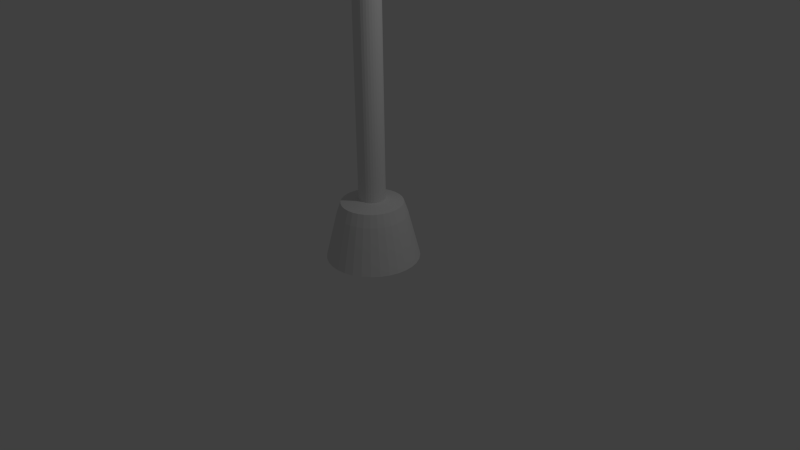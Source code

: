 # Source: StreetPoll.blend  (saved by Blender 2.72.0; exported with 4.5.12 LTS)
import bpy
from mathutils import Matrix  # noqa: F401  (used for matrix-valued properties, if any)

bpy.ops.wm.read_factory_settings(use_empty=True)
scene = bpy.context.scene
scene.name = 'Scene'

# ---- collections
col_collection_1 = bpy.data.collections.new('Collection 1'); scene.collection.children.link(col_collection_1)

# ---- world
world_world = bpy.data.worlds.new('World'); scene.world = world_world
world_world.color = (0.05088, 0.05088, 0.05088)
world_world.use_sun_shadow = False
world_world.sun_shadow_jitter_overblur = 0.0
world_world.cycles.sampling_method = 'MANUAL'
world_world.cycles.sample_map_resolution = 256

# ---- cameras
cam_camera = bpy.data.cameras.new('Camera')
cam_camera.clip_end = 100.0
cam_camera.lens = 35.0
cam_camera.sensor_width = 32.0
cam_camera.sensor_height = 18.0
cam_camera.ortho_scale = 7.314
cam_camera.dof.focus_distance = 0.0
cam_camera.dof.aperture_fstop = 128.0

# ---- lights
light_lamp = bpy.data.lights.new('Lamp', 'POINT')
light_lamp.transmission_factor = 0.0
light_lamp.cutoff_distance = 30.0
light_lamp.energy = 100.0
light_lamp.shadow_buffer_clip_start = 1.001
light_lamp.shadow_soft_size = 0.1
light_lamp.shadow_maximum_resolution = 0.006
light_lamp.use_absolute_resolution = True
light_lamp.cycles.use_multiple_importance_sampling = False

# ---- meshes
me_circle = bpy.data.meshes.new('Circle')
me_circle.from_pydata([(0.0, 1.0, 0.0), (-0.1951, 0.9808, 0.0), (-0.3827, 0.9239, 0.0), (-0.5556, 0.8315, 0.0), (-0.7071, 0.7071, 0.0), (-0.8315, 0.5556, 0.0), (-0.9239, 0.3827, 0.0), (-0.9808, 0.1951, 0.0), (-1.0, 7.55e-08, 0.0), (-0.9808, -0.1951, 0.0), (-0.9239, -0.3827, 0.0), (-0.8315, -0.5556, 0.0), (-0.7071, -0.7071, 0.0), (-0.5556, -0.8315, 0.0), (-0.3827, -0.9239, 0.0), (-0.1951, -0.9808, 0.0), (3.258e-07, -1.0, 0.0), (0.1951, -0.9808, 0.0), (0.3827, -0.9239, 0.0), (0.5556, -0.8315, 0.0), (0.7071, -0.7071, 0.0), (0.8315, -0.5556, 0.0), (0.9239, -0.3827, 0.0), (0.9808, -0.1951, 0.0), (1.0, 9.656e-07, 0.0), (0.9808, 0.1951, 0.0), (0.9239, 0.3827, 0.0), (0.8315, 0.5556, 0.0), (0.7071, 0.7071, 0.0), (0.5556, 0.8315, 0.0), (0.3827, 0.9239, 0.0), (0.1951, 0.9808, 0.0), (-2.188e-08, 0.7534, 0.9886), (-0.147, 0.7389, 0.9886), (-0.2883, 0.6961, 0.9886), (-0.4186, 0.6264, 0.9886), (-0.5327, 0.5327, 0.9886), (-0.6264, 0.4186, 0.9886), (-0.6961, 0.2883, 0.9886), (-0.7389, 0.147, 0.9886), (-0.7534, 1.288e-07, 0.9886), (-0.7389, -0.147, 0.9886), (-0.6961, -0.2883, 0.9886), (-0.6264, -0.4186, 0.9886), (-0.5327, -0.5327, 0.9886), (-0.4186, -0.6264, 0.9886), (-0.2883, -0.6961, 0.9886), (-0.147, -0.7389, 0.9886), (2.236e-07, -0.7534, 0.9886), (0.147, -0.7389, 0.9886), (0.2883, -0.6961, 0.9886), (0.4186, -0.6264, 0.9886), (0.5327, -0.5327, 0.9886), (0.6264, -0.4186, 0.9886), (0.6961, -0.2883, 0.9886), (0.7389, -0.147, 0.9886), (0.7534, 7.994e-07, 0.9886), (0.7389, 0.147, 0.9886), (0.6961, 0.2883, 0.9886), (0.6264, 0.4186, 0.9886), (0.5327, 0.5327, 0.9886), (0.4186, 0.6264, 0.9886), (0.2883, 0.6961, 0.9886), (0.147, 0.7389, 0.9886), (-5.968e-08, 0.2859, 1.334), (-0.05578, 0.2804, 1.334), (-0.1094, 0.2641, 1.334), (-0.1588, 0.2377, 1.334), (-0.2022, 0.2022, 1.334), (-0.2377, 0.1588, 1.334), (-0.2641, 0.1094, 1.334), (-0.2804, 0.05578, 1.334), (-0.2859, 2.392e-07, 1.334), (-0.2804, -0.05578, 1.334), (-0.2641, -0.1094, 1.334), (-0.2377, -0.1588, 1.334), (-0.2022, -0.2022, 1.334), (-0.1588, -0.2377, 1.334), (-0.1094, -0.2641, 1.334), (-0.05578, -0.2804, 1.334), (3.348e-08, -0.2859, 1.334), (0.05578, -0.2804, 1.334), (0.1094, -0.2641, 1.334), (0.1588, -0.2377, 1.334), (0.2022, -0.2022, 1.334), (0.2377, -0.1588, 1.334), (0.2641, -0.1094, 1.334), (0.2804, -0.05578, 1.334), (0.2859, 4.937e-07, 1.334), (0.2804, 0.05578, 1.334), (0.2641, 0.1094, 1.334), (0.2377, 0.1588, 1.334), (0.2022, 0.2022, 1.334), (0.1588, 0.2377, 1.334), (0.1094, 0.2641, 1.334), (0.05578, 0.2804, 1.334), (-5.968e-08, 0.2859, 21.83), (-0.05578, 0.2804, 21.83), (-0.1094, 0.2641, 21.83), (-0.1588, 0.2377, 21.83), (-0.2022, 0.2022, 21.83), (-0.2377, 0.1588, 21.83), (-0.2641, 0.1094, 21.83), (-0.2804, 0.05578, 21.83), (-0.2859, 2.392e-07, 21.83), (-0.2804, -0.05578, 21.83), (-0.2641, -0.1094, 21.83), (-0.2377, -0.1588, 21.83), (-0.2022, -0.2022, 21.83), (-0.1588, -0.2377, 21.83), (-0.1094, -0.2641, 21.83), (-0.05578, -0.2804, 21.83), (3.348e-08, -0.2859, 21.83), (0.05578, -0.2804, 21.83), (0.1094, -0.2641, 21.83), (0.1588, -0.2377, 21.83), (0.2022, -0.2022, 21.83), (0.2377, -0.1588, 21.83), (0.2641, -0.1094, 21.83), (0.2804, -0.05578, 21.83), (0.2859, 4.937e-07, 21.83), (0.2804, 0.05578, 21.83), (0.2641, 0.1094, 21.83), (0.2377, 0.1588, 21.83), (0.2022, 0.2022, 21.83), (0.1588, 0.2377, 21.83), (0.1094, 0.2641, 21.83), (0.05578, 0.2804, 21.83), (0.6643, 7.41e-07, 1.249), (0.6515, 0.1296, 1.249), (-0.2542, 0.6137, 1.249), (-0.3691, 0.5523, 1.249), (-0.3691, -0.5523, 1.249), (-0.2542, -0.6137, 1.249), (0.6137, -0.2542, 1.249), (0.6515, -0.1296, 1.249), (-2.932e-08, 0.6643, 1.249), (-0.1296, 0.6515, 1.249), (-0.5523, -0.3691, 1.249), (-0.4697, -0.4697, 1.249), (0.1296, 0.6515, 1.249), (0.4697, -0.4697, 1.249), (0.5523, -0.3691, 1.249), (-0.6515, -0.1296, 1.249), (-0.6137, -0.2542, 1.249), (0.3691, 0.5523, 1.249), (0.2542, 0.6137, 1.249), (0.2542, -0.6137, 1.249), (0.3691, -0.5523, 1.249), (-0.6515, 0.1296, 1.249), (-0.6643, 1.497e-07, 1.249), (0.5523, 0.3691, 1.249), (0.4697, 0.4697, 1.249), (1.871e-07, -0.6643, 1.249), (0.1296, -0.6515, 1.249), (-0.5523, 0.3691, 1.249), (-0.6137, 0.2542, 1.249), (0.6137, 0.2542, 1.249), (-0.4697, 0.4697, 1.249), (-0.1296, -0.6515, 1.249), (-5.741e-08, 0.3159, 21.83), (-0.06163, 0.3099, 21.83), (-0.1209, 0.2919, 21.83), (-0.1755, 0.2627, 21.83), (-0.2234, 0.2234, 21.83), (-0.2627, 0.1755, 21.83), (-0.2919, 0.1209, 21.83), (-0.3099, 0.06163, 21.83), (-0.3159, 2.316e-07, 21.83), (-0.3099, -0.06163, 21.83), (-0.2919, -0.1209, 21.83), (-0.2627, -0.1755, 21.83), (-0.2234, -0.2234, 21.83), (-0.1755, -0.2627, 21.83), (-0.1209, -0.2919, 21.83), (-0.06163, -0.3099, 21.83), (4.553e-08, -0.3159, 21.83), (0.06163, -0.3099, 21.83), (0.1209, -0.2919, 21.83), (0.1755, -0.2627, 21.83), (0.2234, -0.2234, 21.83), (0.2627, -0.1755, 21.83), (0.2919, -0.1209, 21.83), (0.3099, -0.06163, 21.83), (0.3159, 5.128e-07, 21.83), (0.3099, 0.06163, 21.83), (0.2919, 0.1209, 21.83), (0.2627, 0.1755, 21.83), (0.2234, 0.2234, 21.83), (0.1755, 0.2627, 21.83), (0.1209, 0.2919, 21.83), (0.06163, 0.3099, 21.83), (-5.741e-08, 0.3159, 21.93), (-0.06163, 0.3099, 21.93), (-0.1209, 0.2919, 21.93), (-0.1755, 0.2627, 21.93), (-0.2234, 0.2234, 21.93), (-0.2627, 0.1755, 21.93), (-0.2919, 0.1209, 21.93), (-0.3099, 0.06163, 21.93), (-0.3159, 2.316e-07, 21.93), (-0.3099, -0.06163, 21.93), (-0.2919, -0.1209, 21.93), (-0.2627, -0.1755, 21.93), (-0.2234, -0.2234, 21.93), (-0.1755, -0.2627, 21.93), (-0.1209, -0.2919, 21.93), (-0.06163, -0.3099, 21.93), (4.553e-08, -0.3159, 21.93), (0.06163, -0.3099, 21.93), (0.1209, -0.2919, 21.93), (0.1755, -0.2627, 21.93), (0.2234, -0.2234, 21.93), (0.2627, -0.1755, 21.93), (0.2919, -0.1209, 21.93), (0.3099, -0.06163, 21.93), (0.3159, 5.128e-07, 21.93), (0.3099, 0.06163, 21.93), (0.2919, 0.1209, 21.93), (0.2627, 0.1755, 21.93), (0.2234, 0.2234, 21.93), (0.1755, 0.2627, 21.93), (0.1209, 0.2919, 21.93), (0.06163, 0.3099, 21.93), (-6.268e-08, 0.2589, 21.93), (-0.05051, 0.2539, 21.93), (-0.09907, 0.2392, 21.93), (-0.1438, 0.2153, 21.93), (-0.1831, 0.1831, 21.93), (-0.2153, 0.1438, 21.93), (-0.2392, 0.09907, 21.93), (-0.2539, 0.05051, 21.93), (-0.2589, 2.481e-07, 21.93), (-0.2539, -0.05051, 21.93), (-0.2392, -0.09907, 21.93), (-0.2153, -0.1438, 21.93), (-0.1831, -0.1831, 21.93), (-0.1438, -0.2153, 21.93), (-0.09907, -0.2392, 21.93), (-0.05051, -0.2539, 21.93), (2.167e-08, -0.2589, 21.93), (0.05051, -0.2539, 21.93), (0.09907, -0.2392, 21.93), (0.1438, -0.2153, 21.93), (0.1831, -0.1831, 21.93), (0.2153, -0.1438, 21.93), (0.2392, -0.09907, 21.93), (0.2539, -0.05051, 21.93), (0.2589, 4.785e-07, 21.93), (0.2539, 0.05051, 21.93), (0.2392, 0.09907, 21.93), (0.2153, 0.1438, 21.93), (0.1831, 0.1831, 21.93), (0.1438, 0.2153, 21.93), (0.09907, 0.2392, 21.93), (0.05051, 0.2539, 21.93), (-6.268e-08, 0.2589, 22.02), (-0.05051, 0.2539, 22.02), (-0.09907, 0.2392, 22.02), (-0.1438, 0.2153, 22.02), (-0.1831, 0.1831, 22.02), (-0.2153, 0.1438, 22.02), (-0.2392, 0.09907, 22.02), (-0.2539, 0.05051, 22.02), (-0.2589, 2.481e-07, 22.02), (-0.2539, -0.05051, 22.02), (-0.2392, -0.09907, 22.02), (-0.2153, -0.1438, 22.02), (-0.1831, -0.1831, 22.02), (-0.1438, -0.2153, 22.02), (-0.09907, -0.2392, 22.02), (-0.05051, -0.2539, 22.02), (2.167e-08, -0.2589, 22.02), (0.05051, -0.2539, 22.02), (0.09907, -0.2392, 22.02), (0.1438, -0.2153, 22.02), (0.1831, -0.1831, 22.02), (0.2153, -0.1438, 22.02), (0.2392, -0.09907, 22.02), (0.2539, -0.05051, 22.02), (0.2589, 4.785e-07, 22.02), (0.2539, 0.05051, 22.02), (0.2392, 0.09907, 22.02), (0.2153, 0.1438, 22.02), (0.1831, 0.1831, 22.02), (0.1438, 0.2153, 22.02), (0.09907, 0.2392, 22.02), (0.05051, 0.2539, 22.02), (-6.761e-08, 0.2014, 22.08), (-0.0393, 0.1976, 22.08), (-0.07709, 0.1861, 22.08), (-0.1119, 0.1675, 22.08), (-0.1424, 0.1424, 22.08), (-0.1675, 0.1119, 22.08), (-0.1861, 0.07709, 22.08), (-0.1976, 0.0393, 22.08), (-0.2014, 2.629e-07, 22.08), (-0.1976, -0.0393, 22.08), (-0.1861, -0.07709, 22.08), (-0.1675, -0.1119, 22.08), (-0.1424, -0.1424, 22.08), (-0.1119, -0.1675, 22.08), (-0.07709, -0.1861, 22.08), (-0.0393, -0.1976, 22.08), (-1.966e-09, -0.2014, 22.08), (0.0393, -0.1976, 22.08), (0.07709, -0.1861, 22.08), (0.1119, -0.1675, 22.08), (0.1424, -0.1424, 22.08), (0.1675, -0.1119, 22.08), (0.1861, -0.07709, 22.08), (0.1976, -0.0393, 22.08), (0.2014, 4.422e-07, 22.08), (0.1976, 0.0393, 22.08), (0.1861, 0.07709, 22.08), (0.1675, 0.1119, 22.08), (0.1424, 0.1424, 22.08), (0.1119, 0.1675, 22.08), (0.07709, 0.1861, 22.08), (0.0393, 0.1976, 22.08), (-7.742e-08, 0.07397, 22.13), (-0.01443, 0.07255, 22.13), (-0.02831, 0.06834, 22.13), (-0.04109, 0.0615, 22.13), (-0.0523, 0.0523, 22.13), (-0.0615, 0.0411, 22.13), (-0.06834, 0.02831, 22.13), (-0.07255, 0.01443, 22.13), (-0.07397, 2.913e-07, 22.13), (-0.07255, -0.01443, 22.13), (-0.06834, -0.02831, 22.13), (-0.0615, -0.04109, 22.13), (-0.0523, -0.0523, 22.13), (-0.04109, -0.0615, 22.13), (-0.02831, -0.06834, 22.13), (-0.01443, -0.07255, 22.13), (-5.332e-08, -0.07397, 22.13), (0.01443, -0.07255, 22.13), (0.02831, -0.06834, 22.13), (0.04109, -0.0615, 22.13), (0.0523, -0.0523, 22.13), (0.0615, -0.04109, 22.13), (0.06834, -0.02831, 22.13), (0.07255, -0.01443, 22.13), (0.07397, 3.572e-07, 22.13), (0.07255, 0.01443, 22.13), (0.06834, 0.02831, 22.13), (0.0615, 0.0411, 22.13), (0.0523, 0.0523, 22.13), (0.04109, 0.0615, 22.13), (0.02831, 0.06834, 22.13), (0.01443, 0.07255, 22.13), (0.2641, 0.1094, 21.19), (0.2377, 0.1588, 21.19), (-0.2022, 0.2022, 21.19), (-0.2377, 0.1588, 21.19), (-0.05578, -0.2804, 21.19), (3.348e-08, -0.2859, 21.19), (0.2859, 4.937e-07, 21.19), (0.2804, 0.05578, 21.19), (-0.1094, 0.2641, 21.19), (-0.1588, 0.2377, 21.19), (-0.1588, -0.2377, 21.19), (-0.1094, -0.2641, 21.19), (0.2641, -0.1094, 21.19), (0.2804, -0.05578, 21.19), (-5.968e-08, 0.2859, 21.19), (-0.05578, 0.2804, 21.19), (-0.2377, -0.1588, 21.19), (-0.2022, -0.2022, 21.19), (0.05578, 0.2804, 21.19), (0.2022, -0.2022, 21.19), (0.2377, -0.1588, 21.19), (-0.2804, -0.05578, 21.19), (-0.2641, -0.1094, 21.19), (0.1588, 0.2377, 21.19), (0.1094, 0.2641, 21.19), (0.1094, -0.2641, 21.19), (0.1588, -0.2377, 21.19), (-0.2804, 0.05578, 21.19), (-0.2859, 2.392e-07, 21.19), (0.2022, 0.2022, 21.19), (0.05578, -0.2804, 21.19), (-0.2641, 0.1094, 21.19)], [], [(23, 24, 56, 55), (1, 2, 34, 33), (12, 13, 45, 44), (21, 22, 54, 53), (10, 11, 43, 42), (30, 31, 63, 62), (19, 20, 52, 51), (8, 9, 41, 40), (28, 29, 61, 60), (17, 18, 50, 49), (6, 7, 39, 38), (26, 27, 59, 58), (4, 5, 37, 36), (15, 16, 48, 47), (24, 25, 57, 56), (2, 3, 35, 34), (13, 14, 46, 45), (22, 23, 55, 54), (0, 1, 33, 32), (11, 12, 44, 43), (31, 0, 32, 63), (20, 21, 53, 52), (9, 10, 42, 41), (29, 30, 62, 61), (18, 19, 51, 50), (7, 8, 40, 39), (27, 28, 60, 59), (16, 17, 49, 48), (5, 6, 38, 37), (25, 26, 58, 57), (3, 4, 36, 35), (14, 15, 47, 46), (128, 129, 89, 88), (130, 131, 67, 66), (132, 133, 78, 77), (134, 135, 87, 86), (136, 137, 65, 64), (138, 139, 76, 75), (140, 136, 64, 95), (141, 142, 85, 84), (143, 144, 74, 73), (145, 146, 94, 93), (147, 148, 83, 82), (149, 150, 72, 71), (151, 152, 92, 91), (153, 154, 81, 80), (155, 156, 70, 69), (129, 157, 90, 89), (131, 158, 68, 67), (133, 159, 79, 78), (135, 128, 88, 87), (137, 130, 66, 65), (139, 132, 77, 76), (142, 134, 86, 85), (144, 138, 75, 74), (146, 140, 95, 94), (148, 141, 84, 83), (150, 143, 73, 72), (152, 145, 93, 92), (154, 147, 82, 81), (156, 149, 71, 70), (157, 151, 91, 90), (158, 155, 69, 68), (159, 153, 80, 79), (352, 353, 123, 122), (354, 355, 101, 100), (356, 357, 112, 111), (358, 359, 121, 120), (360, 361, 99, 98), (362, 363, 110, 109), (364, 365, 119, 118), (366, 367, 97, 96), (368, 369, 108, 107), (370, 366, 96, 127), (371, 372, 117, 116), (373, 374, 106, 105), (375, 376, 126, 125), (377, 378, 115, 114), (379, 380, 104, 103), (353, 381, 124, 123), (357, 382, 113, 112), (355, 383, 102, 101), (359, 352, 122, 121), (361, 354, 100, 99), (363, 356, 111, 110), (365, 358, 120, 119), (367, 360, 98, 97), (369, 362, 109, 108), (372, 364, 118, 117), (374, 368, 107, 106), (376, 370, 127, 126), (378, 371, 116, 115), (380, 373, 105, 104), (381, 375, 125, 124), (382, 377, 114, 113), (383, 379, 103, 102), (56, 57, 129, 128), (34, 35, 131, 130), (45, 46, 133, 132), (54, 55, 135, 134), (32, 33, 137, 136), (43, 44, 139, 138), (63, 32, 136, 140), (52, 53, 142, 141), (41, 42, 144, 143), (61, 62, 146, 145), (50, 51, 148, 147), (39, 40, 150, 149), (59, 60, 152, 151), (48, 49, 154, 153), (37, 38, 156, 155), (57, 58, 157, 129), (35, 36, 158, 131), (46, 47, 159, 133), (55, 56, 128, 135), (33, 34, 130, 137), (44, 45, 132, 139), (53, 54, 134, 142), (42, 43, 138, 144), (62, 63, 140, 146), (51, 52, 141, 148), (40, 41, 143, 150), (60, 61, 145, 152), (49, 50, 147, 154), (38, 39, 149, 156), (58, 59, 151, 157), (36, 37, 155, 158), (47, 48, 153, 159), (124, 125, 189, 188), (113, 114, 178, 177), (102, 103, 167, 166), (122, 123, 187, 186), (100, 101, 165, 164), (111, 112, 176, 175), (120, 121, 185, 184), (98, 99, 163, 162), (109, 110, 174, 173), (118, 119, 183, 182), (96, 97, 161, 160), (107, 108, 172, 171), (127, 96, 160, 191), (116, 117, 181, 180), (105, 106, 170, 169), (125, 126, 190, 189), (114, 115, 179, 178), (103, 104, 168, 167), (123, 124, 188, 187), (112, 113, 177, 176), (101, 102, 166, 165), (121, 122, 186, 185), (99, 100, 164, 163), (110, 111, 175, 174), (119, 120, 184, 183), (97, 98, 162, 161), (108, 109, 173, 172), (117, 118, 182, 181), (106, 107, 171, 170), (126, 127, 191, 190), (115, 116, 180, 179), (104, 105, 169, 168), (181, 182, 214, 213), (170, 171, 203, 202), (190, 191, 223, 222), (179, 180, 212, 211), (168, 169, 201, 200), (188, 189, 221, 220), (177, 178, 210, 209), (166, 167, 199, 198), (186, 187, 219, 218), (164, 165, 197, 196), (175, 176, 208, 207), (184, 185, 217, 216), (162, 163, 195, 194), (173, 174, 206, 205), (182, 183, 215, 214), (160, 161, 193, 192), (171, 172, 204, 203), (191, 160, 192, 223), (180, 181, 213, 212), (169, 170, 202, 201), (189, 190, 222, 221), (178, 179, 211, 210), (167, 168, 200, 199), (187, 188, 220, 219), (176, 177, 209, 208), (165, 166, 198, 197), (185, 186, 218, 217), (163, 164, 196, 195), (174, 175, 207, 206), (183, 184, 216, 215), (161, 162, 194, 193), (172, 173, 205, 204), (215, 216, 248, 247), (193, 194, 226, 225), (204, 205, 237, 236), (213, 214, 246, 245), (202, 203, 235, 234), (222, 223, 255, 254), (211, 212, 244, 243), (200, 201, 233, 232), (220, 221, 253, 252), (209, 210, 242, 241), (198, 199, 231, 230), (218, 219, 251, 250), (196, 197, 229, 228), (207, 208, 240, 239), (216, 217, 249, 248), (194, 195, 227, 226), (205, 206, 238, 237), (214, 215, 247, 246), (192, 193, 225, 224), (203, 204, 236, 235), (223, 192, 224, 255), (212, 213, 245, 244), (201, 202, 234, 233), (221, 222, 254, 253), (210, 211, 243, 242), (199, 200, 232, 231), (219, 220, 252, 251), (208, 209, 241, 240), (197, 198, 230, 229), (217, 218, 250, 249), (195, 196, 228, 227), (206, 207, 239, 238), (249, 250, 282, 281), (227, 228, 260, 259), (238, 239, 271, 270), (247, 248, 280, 279), (225, 226, 258, 257), (236, 237, 269, 268), (245, 246, 278, 277), (234, 235, 267, 266), (254, 255, 287, 286), (243, 244, 276, 275), (232, 233, 265, 264), (252, 253, 285, 284), (241, 242, 274, 273), (230, 231, 263, 262), (250, 251, 283, 282), (228, 229, 261, 260), (239, 240, 272, 271), (248, 249, 281, 280), (226, 227, 259, 258), (237, 238, 270, 269), (246, 247, 279, 278), (224, 225, 257, 256), (235, 236, 268, 267), (255, 224, 256, 287), (244, 245, 277, 276), (233, 234, 266, 265), (253, 254, 286, 285), (242, 243, 275, 274), (231, 232, 264, 263), (251, 252, 284, 283), (240, 241, 273, 272), (229, 230, 262, 261), (283, 284, 316, 315), (272, 273, 305, 304), (261, 262, 294, 293), (281, 282, 314, 313), (259, 260, 292, 291), (270, 271, 303, 302), (279, 280, 312, 311), (257, 258, 290, 289), (268, 269, 301, 300), (277, 278, 310, 309), (266, 267, 299, 298), (286, 287, 319, 318), (275, 276, 308, 307), (264, 265, 297, 296), (284, 285, 317, 316), (273, 274, 306, 305), (262, 263, 295, 294), (282, 283, 315, 314), (260, 261, 293, 292), (271, 272, 304, 303), (280, 281, 313, 312), (258, 259, 291, 290), (269, 270, 302, 301), (278, 279, 311, 310), (256, 257, 289, 288), (267, 268, 300, 299), (287, 256, 288, 319), (276, 277, 309, 308), (265, 266, 298, 297), (285, 286, 318, 317), (274, 275, 307, 306), (263, 264, 296, 295), (317, 318, 350, 349), (306, 307, 339, 338), (295, 296, 328, 327), (315, 316, 348, 347), (304, 305, 337, 336), (293, 294, 326, 325), (313, 314, 346, 345), (291, 292, 324, 323), (302, 303, 335, 334), (311, 312, 344, 343), (289, 290, 322, 321), (300, 301, 333, 332), (309, 310, 342, 341), (298, 299, 331, 330), (318, 319, 351, 350), (307, 308, 340, 339), (296, 297, 329, 328), (316, 317, 349, 348), (305, 306, 338, 337), (294, 295, 327, 326), (314, 315, 347, 346), (292, 293, 325, 324), (303, 304, 336, 335), (312, 313, 345, 344), (290, 291, 323, 322), (301, 302, 334, 333), (310, 311, 343, 342), (288, 289, 321, 320), (299, 300, 332, 331), (319, 288, 320, 351), (308, 309, 341, 340), (297, 298, 330, 329), (321, 322, 323, 324, 325, 326, 327, 328, 329, 330, 331, 332, 333, 334, 335, 336, 337, 338, 339, 340, 341, 342, 343, 344, 345, 346, 347, 348, 349, 350, 351, 320), (90, 91, 353, 352), (68, 69, 355, 354), (79, 80, 357, 356), (88, 89, 359, 358), (66, 67, 361, 360), (77, 78, 363, 362), (86, 87, 365, 364), (64, 65, 367, 366), (75, 76, 369, 368), (95, 64, 366, 370), (84, 85, 372, 371), (73, 74, 374, 373), (93, 94, 376, 375), (82, 83, 378, 377), (71, 72, 380, 379), (91, 92, 381, 353), (80, 81, 382, 357), (69, 70, 383, 355), (89, 90, 352, 359), (67, 68, 354, 361), (78, 79, 356, 363), (87, 88, 358, 365), (65, 66, 360, 367), (76, 77, 362, 369), (85, 86, 364, 372), (74, 75, 368, 374), (94, 95, 370, 376), (83, 84, 371, 378), (72, 73, 373, 380), (92, 93, 375, 381), (81, 82, 377, 382), (70, 71, 379, 383)])
me_circle.use_remesh_preserve_volume = False
me_circle.use_remesh_preserve_attributes = False
me_circle.use_mirror_vertex_groups = False
me_circle.update()

# ---- objects
ob_circle = bpy.data.objects.new('Circle', me_circle)
ob_lamp = bpy.data.objects.new('Lamp', light_lamp)
ob_camera = bpy.data.objects.new('Camera', cam_camera)

# ---- transforms, parenting, visibility, modifiers, constraints
ob_circle.location = (0.0, 0.0, 0.0)
ob_circle.scale = (0.5996, 0.5996, 0.5996)
ob_circle.lineart.crease_threshold = 0.0
ob_lamp.location = (4.076, 1.005, 5.904)
ob_lamp.rotation_euler = (0.6503, 0.05522, 1.866)
ob_lamp.lock_rotations_4d = False
ob_lamp.empty_display_type = 'ARROWS'
ob_lamp.color = (0.0, 0.0, 0.0, 0.0)
ob_lamp.lineart.crease_threshold = 0.0
ob_camera.location = (7.481, -6.508, 5.344)
ob_camera.rotation_euler = (1.109, 0.01082, 0.8149)
ob_camera.lock_rotations_4d = False
ob_camera.empty_display_type = 'ARROWS'
ob_camera.color = (0.0, 0.0, 0.0, 0.0)
ob_camera.display_type = 'WIRE'
ob_camera.lineart.crease_threshold = 0.0

# ---- collection membership
col_collection_1.objects.link(ob_circle)
col_collection_1.objects.link(ob_lamp)
col_collection_1.objects.link(ob_camera)

# ---- scene / render settings (as saved in the file)
scene.camera = ob_camera
scene.frame_start = 1; scene.frame_end = 250; scene.frame_set(1)
scene.render.engine = 'BLENDER_EEVEE_NEXT'
scene.render.resolution_percentage = 50
scene.render.dither_intensity = 0.0
scene.cycles.use_denoising = False
scene.cycles.samples = 10
scene.cycles.sampling_pattern = 'TABULATED_SOBOL'
scene.cycles.light_sampling_threshold = 0.0
scene.cycles.use_adaptive_sampling = False
scene.cycles.use_light_tree = False
scene.cycles.blur_glossy = 0.0
scene.cycles.pixel_filter_type = 'GAUSSIAN'
scene.cycles.sample_clamp_indirect = 0.0
scene.view_settings.view_transform = 'Standard'
bpy.context.view_layer.update()
